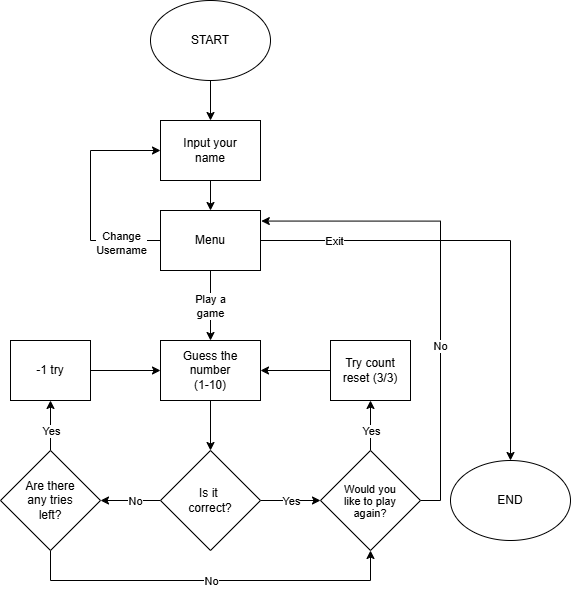

The diagram above was exported from draw.io. Its source (the exported page's mxGraphModel, read from the mxfile embedded in the PNG):
<mxGraphModel dx="1188" dy="648" grid="1" gridSize="10" guides="1" tooltips="1" connect="1" arrows="1" fold="1" page="1" pageScale="1" pageWidth="850" pageHeight="1100" math="0" shadow="0">
  <root>
    <mxCell id="0" />
    <mxCell id="1" parent="0" />
    <mxCell id="_5NtFmDpjkZz3fKhEvaN-2" style="edgeStyle=orthogonalEdgeStyle;rounded=0;orthogonalLoop=1;jettySize=auto;html=1;" edge="1" parent="1" source="wBOtSxgN-Qne-a5aNSU6-1" target="_5NtFmDpjkZz3fKhEvaN-1">
      <mxGeometry relative="1" as="geometry" />
    </mxCell>
    <mxCell id="wBOtSxgN-Qne-a5aNSU6-1" value="START" style="ellipse;whiteSpace=wrap;html=1;" parent="1" vertex="1">
      <mxGeometry x="360" y="120" width="120" height="80" as="geometry" />
    </mxCell>
    <mxCell id="wBOtSxgN-Qne-a5aNSU6-11" style="edgeStyle=orthogonalEdgeStyle;rounded=0;orthogonalLoop=1;jettySize=auto;html=1;entryX=0.5;entryY=0;entryDx=0;entryDy=0;" parent="1" source="wBOtSxgN-Qne-a5aNSU6-2" target="wBOtSxgN-Qne-a5aNSU6-10" edge="1">
      <mxGeometry relative="1" as="geometry" />
    </mxCell>
    <mxCell id="wBOtSxgN-Qne-a5aNSU6-2" value="Guess the number&lt;div&gt;(1-10)&lt;/div&gt;" style="rounded=0;whiteSpace=wrap;html=1;" parent="1" vertex="1">
      <mxGeometry x="370" y="460" width="100" height="60" as="geometry" />
    </mxCell>
    <mxCell id="wBOtSxgN-Qne-a5aNSU6-15" style="edgeStyle=orthogonalEdgeStyle;rounded=0;orthogonalLoop=1;jettySize=auto;html=1;entryX=1;entryY=0.5;entryDx=0;entryDy=0;" parent="1" source="wBOtSxgN-Qne-a5aNSU6-10" target="wBOtSxgN-Qne-a5aNSU6-14" edge="1">
      <mxGeometry relative="1" as="geometry" />
    </mxCell>
    <mxCell id="wBOtSxgN-Qne-a5aNSU6-44" value="No" style="edgeLabel;html=1;align=center;verticalAlign=middle;resizable=0;points=[];" parent="wBOtSxgN-Qne-a5aNSU6-15" vertex="1" connectable="0">
      <mxGeometry x="-0.12" y="3" relative="1" as="geometry">
        <mxPoint y="-3" as="offset" />
      </mxGeometry>
    </mxCell>
    <mxCell id="wBOtSxgN-Qne-a5aNSU6-22" style="edgeStyle=orthogonalEdgeStyle;rounded=0;orthogonalLoop=1;jettySize=auto;html=1;entryX=0;entryY=0.5;entryDx=0;entryDy=0;" parent="1" source="wBOtSxgN-Qne-a5aNSU6-10" target="wBOtSxgN-Qne-a5aNSU6-31" edge="1">
      <mxGeometry relative="1" as="geometry">
        <mxPoint x="520" y="620" as="targetPoint" />
      </mxGeometry>
    </mxCell>
    <mxCell id="wBOtSxgN-Qne-a5aNSU6-45" value="Yes" style="edgeLabel;html=1;align=center;verticalAlign=middle;resizable=0;points=[];" parent="wBOtSxgN-Qne-a5aNSU6-22" vertex="1" connectable="0">
      <mxGeometry x="0.0667" y="-3" relative="1" as="geometry">
        <mxPoint x="-2" y="-3" as="offset" />
      </mxGeometry>
    </mxCell>
    <mxCell id="wBOtSxgN-Qne-a5aNSU6-10" value="Is it&amp;nbsp;&lt;div&gt;correct?&lt;/div&gt;" style="rhombus;whiteSpace=wrap;html=1;" parent="1" vertex="1">
      <mxGeometry x="370" y="570" width="100" height="100" as="geometry" />
    </mxCell>
    <mxCell id="wBOtSxgN-Qne-a5aNSU6-23" style="edgeStyle=orthogonalEdgeStyle;rounded=0;orthogonalLoop=1;jettySize=auto;html=1;entryX=0.5;entryY=1;entryDx=0;entryDy=0;" parent="1" source="wBOtSxgN-Qne-a5aNSU6-14" target="wBOtSxgN-Qne-a5aNSU6-31" edge="1">
      <mxGeometry relative="1" as="geometry">
        <mxPoint x="580" y="660" as="targetPoint" />
        <Array as="points">
          <mxPoint x="260" y="700" />
          <mxPoint x="580" y="700" />
        </Array>
      </mxGeometry>
    </mxCell>
    <mxCell id="wBOtSxgN-Qne-a5aNSU6-43" value="No" style="edgeLabel;html=1;align=center;verticalAlign=middle;resizable=0;points=[];" parent="wBOtSxgN-Qne-a5aNSU6-23" vertex="1" connectable="0">
      <mxGeometry x="-0.0108" relative="1" as="geometry">
        <mxPoint x="2" as="offset" />
      </mxGeometry>
    </mxCell>
    <mxCell id="wBOtSxgN-Qne-a5aNSU6-27" style="edgeStyle=orthogonalEdgeStyle;rounded=0;orthogonalLoop=1;jettySize=auto;html=1;entryX=0.5;entryY=1;entryDx=0;entryDy=0;" parent="1" source="wBOtSxgN-Qne-a5aNSU6-14" target="wBOtSxgN-Qne-a5aNSU6-25" edge="1">
      <mxGeometry relative="1" as="geometry" />
    </mxCell>
    <mxCell id="wBOtSxgN-Qne-a5aNSU6-42" value="Yes" style="edgeLabel;html=1;align=center;verticalAlign=middle;resizable=0;points=[];" parent="wBOtSxgN-Qne-a5aNSU6-27" vertex="1" connectable="0">
      <mxGeometry x="-0.2" y="2" relative="1" as="geometry">
        <mxPoint x="2" as="offset" />
      </mxGeometry>
    </mxCell>
    <mxCell id="wBOtSxgN-Qne-a5aNSU6-14" value="Are there&lt;div&gt;&lt;span style=&quot;background-color: transparent; color: light-dark(rgb(0, 0, 0), rgb(255, 255, 255));&quot;&gt;any tries&lt;/span&gt;&lt;/div&gt;&lt;div&gt;&lt;span style=&quot;background-color: transparent; color: light-dark(rgb(0, 0, 0), rgb(255, 255, 255));&quot;&gt;left?&lt;/span&gt;&lt;/div&gt;" style="rhombus;whiteSpace=wrap;html=1;" parent="1" vertex="1">
      <mxGeometry x="210" y="570" width="100" height="100" as="geometry" />
    </mxCell>
    <mxCell id="wBOtSxgN-Qne-a5aNSU6-28" style="edgeStyle=orthogonalEdgeStyle;rounded=0;orthogonalLoop=1;jettySize=auto;html=1;entryX=0;entryY=0.5;entryDx=0;entryDy=0;" parent="1" source="wBOtSxgN-Qne-a5aNSU6-25" target="wBOtSxgN-Qne-a5aNSU6-2" edge="1">
      <mxGeometry relative="1" as="geometry" />
    </mxCell>
    <mxCell id="wBOtSxgN-Qne-a5aNSU6-25" value="-1 try" style="rounded=0;whiteSpace=wrap;html=1;" parent="1" vertex="1">
      <mxGeometry x="220" y="460" width="80" height="60" as="geometry" />
    </mxCell>
    <mxCell id="wBOtSxgN-Qne-a5aNSU6-37" style="edgeStyle=orthogonalEdgeStyle;rounded=0;orthogonalLoop=1;jettySize=auto;html=1;entryX=0.5;entryY=1;entryDx=0;entryDy=0;" parent="1" source="wBOtSxgN-Qne-a5aNSU6-31" target="wBOtSxgN-Qne-a5aNSU6-33" edge="1">
      <mxGeometry relative="1" as="geometry" />
    </mxCell>
    <mxCell id="wBOtSxgN-Qne-a5aNSU6-48" value="Yes" style="edgeLabel;html=1;align=center;verticalAlign=middle;resizable=0;points=[];" parent="wBOtSxgN-Qne-a5aNSU6-37" vertex="1" connectable="0">
      <mxGeometry x="-0.2" y="2" relative="1" as="geometry">
        <mxPoint x="2" as="offset" />
      </mxGeometry>
    </mxCell>
    <mxCell id="_5NtFmDpjkZz3fKhEvaN-14" style="edgeStyle=orthogonalEdgeStyle;rounded=0;orthogonalLoop=1;jettySize=auto;html=1;entryX=1.008;entryY=0.176;entryDx=0;entryDy=0;entryPerimeter=0;" edge="1" parent="1" source="wBOtSxgN-Qne-a5aNSU6-31" target="_5NtFmDpjkZz3fKhEvaN-3">
      <mxGeometry relative="1" as="geometry">
        <mxPoint x="480" y="340" as="targetPoint" />
        <Array as="points">
          <mxPoint x="650" y="620" />
          <mxPoint x="650" y="341" />
        </Array>
      </mxGeometry>
    </mxCell>
    <mxCell id="_5NtFmDpjkZz3fKhEvaN-16" value="No" style="edgeLabel;html=1;align=center;verticalAlign=middle;resizable=0;points=[];" vertex="1" connectable="0" parent="_5NtFmDpjkZz3fKhEvaN-14">
      <mxGeometry x="-0.2673" y="1" relative="1" as="geometry">
        <mxPoint as="offset" />
      </mxGeometry>
    </mxCell>
    <mxCell id="wBOtSxgN-Qne-a5aNSU6-31" value="&lt;div style=&quot;line-height: 100%;&quot;&gt;&lt;font style=&quot;font-size: 11px; line-height: 100%;&quot;&gt;&amp;nbsp;Would you&amp;nbsp;&lt;/font&gt;&lt;div&gt;&lt;font style=&quot;font-size: 11px; line-height: 100%;&quot;&gt;like to play&lt;/font&gt;&lt;/div&gt;&lt;div&gt;&lt;font style=&quot;font-size: 11px; line-height: 100%;&quot;&gt;again?&lt;/font&gt;&lt;/div&gt;&lt;/div&gt;" style="rhombus;whiteSpace=wrap;html=1;" parent="1" vertex="1">
      <mxGeometry x="530" y="570" width="100" height="100" as="geometry" />
    </mxCell>
    <mxCell id="wBOtSxgN-Qne-a5aNSU6-38" style="edgeStyle=orthogonalEdgeStyle;rounded=0;orthogonalLoop=1;jettySize=auto;html=1;entryX=1;entryY=0.5;entryDx=0;entryDy=0;" parent="1" source="wBOtSxgN-Qne-a5aNSU6-33" target="wBOtSxgN-Qne-a5aNSU6-2" edge="1">
      <mxGeometry relative="1" as="geometry" />
    </mxCell>
    <mxCell id="wBOtSxgN-Qne-a5aNSU6-33" value="Try count reset (3/3)" style="rounded=0;whiteSpace=wrap;html=1;" parent="1" vertex="1">
      <mxGeometry x="540" y="460" width="80" height="60" as="geometry" />
    </mxCell>
    <mxCell id="wBOtSxgN-Qne-a5aNSU6-35" value="END" style="ellipse;whiteSpace=wrap;html=1;" parent="1" vertex="1">
      <mxGeometry x="660" y="580" width="120" height="80" as="geometry" />
    </mxCell>
    <mxCell id="_5NtFmDpjkZz3fKhEvaN-4" style="edgeStyle=orthogonalEdgeStyle;rounded=0;orthogonalLoop=1;jettySize=auto;html=1;entryX=0.5;entryY=0;entryDx=0;entryDy=0;" edge="1" parent="1" source="_5NtFmDpjkZz3fKhEvaN-1" target="_5NtFmDpjkZz3fKhEvaN-3">
      <mxGeometry relative="1" as="geometry" />
    </mxCell>
    <mxCell id="_5NtFmDpjkZz3fKhEvaN-1" value="Input your&lt;div&gt;name&lt;/div&gt;" style="rounded=0;whiteSpace=wrap;html=1;" vertex="1" parent="1">
      <mxGeometry x="370" y="240" width="100" height="60" as="geometry" />
    </mxCell>
    <mxCell id="_5NtFmDpjkZz3fKhEvaN-5" style="edgeStyle=orthogonalEdgeStyle;rounded=0;orthogonalLoop=1;jettySize=auto;html=1;exitX=0;exitY=0.5;exitDx=0;exitDy=0;" edge="1" parent="1" source="_5NtFmDpjkZz3fKhEvaN-3" target="_5NtFmDpjkZz3fKhEvaN-1">
      <mxGeometry relative="1" as="geometry">
        <mxPoint x="370" y="230" as="targetPoint" />
        <mxPoint x="350" y="370" as="sourcePoint" />
        <Array as="points">
          <mxPoint x="300" y="360" />
          <mxPoint x="300" y="270" />
        </Array>
      </mxGeometry>
    </mxCell>
    <mxCell id="_5NtFmDpjkZz3fKhEvaN-8" value="Change&lt;div&gt;Username&lt;/div&gt;" style="edgeLabel;html=1;align=center;verticalAlign=middle;resizable=0;points=[];" vertex="1" connectable="0" parent="_5NtFmDpjkZz3fKhEvaN-5">
      <mxGeometry x="-0.7417" y="4" relative="1" as="geometry">
        <mxPoint x="-10" y="-2" as="offset" />
      </mxGeometry>
    </mxCell>
    <mxCell id="_5NtFmDpjkZz3fKhEvaN-9" style="edgeStyle=orthogonalEdgeStyle;rounded=0;orthogonalLoop=1;jettySize=auto;html=1;entryX=0.5;entryY=0;entryDx=0;entryDy=0;" edge="1" parent="1" source="_5NtFmDpjkZz3fKhEvaN-3" target="wBOtSxgN-Qne-a5aNSU6-2">
      <mxGeometry relative="1" as="geometry" />
    </mxCell>
    <mxCell id="_5NtFmDpjkZz3fKhEvaN-10" value="Play a&lt;div&gt;game&lt;/div&gt;" style="edgeLabel;html=1;align=center;verticalAlign=middle;resizable=0;points=[];" vertex="1" connectable="0" parent="_5NtFmDpjkZz3fKhEvaN-9">
      <mxGeometry x="0.0067" y="-1" relative="1" as="geometry">
        <mxPoint as="offset" />
      </mxGeometry>
    </mxCell>
    <mxCell id="_5NtFmDpjkZz3fKhEvaN-12" style="edgeStyle=orthogonalEdgeStyle;rounded=0;orthogonalLoop=1;jettySize=auto;html=1;entryX=0.5;entryY=0;entryDx=0;entryDy=0;" edge="1" parent="1" source="_5NtFmDpjkZz3fKhEvaN-3" target="wBOtSxgN-Qne-a5aNSU6-35">
      <mxGeometry relative="1" as="geometry">
        <mxPoint x="720" y="410" as="targetPoint" />
        <Array as="points">
          <mxPoint x="720" y="360" />
        </Array>
      </mxGeometry>
    </mxCell>
    <mxCell id="_5NtFmDpjkZz3fKhEvaN-13" value="Exit" style="edgeLabel;html=1;align=center;verticalAlign=middle;resizable=0;points=[];" vertex="1" connectable="0" parent="_5NtFmDpjkZz3fKhEvaN-12">
      <mxGeometry x="-0.6914" relative="1" as="geometry">
        <mxPoint as="offset" />
      </mxGeometry>
    </mxCell>
    <mxCell id="_5NtFmDpjkZz3fKhEvaN-3" value="Menu" style="rounded=0;whiteSpace=wrap;html=1;" vertex="1" parent="1">
      <mxGeometry x="370" y="330" width="100" height="60" as="geometry" />
    </mxCell>
  </root>
</mxGraphModel>